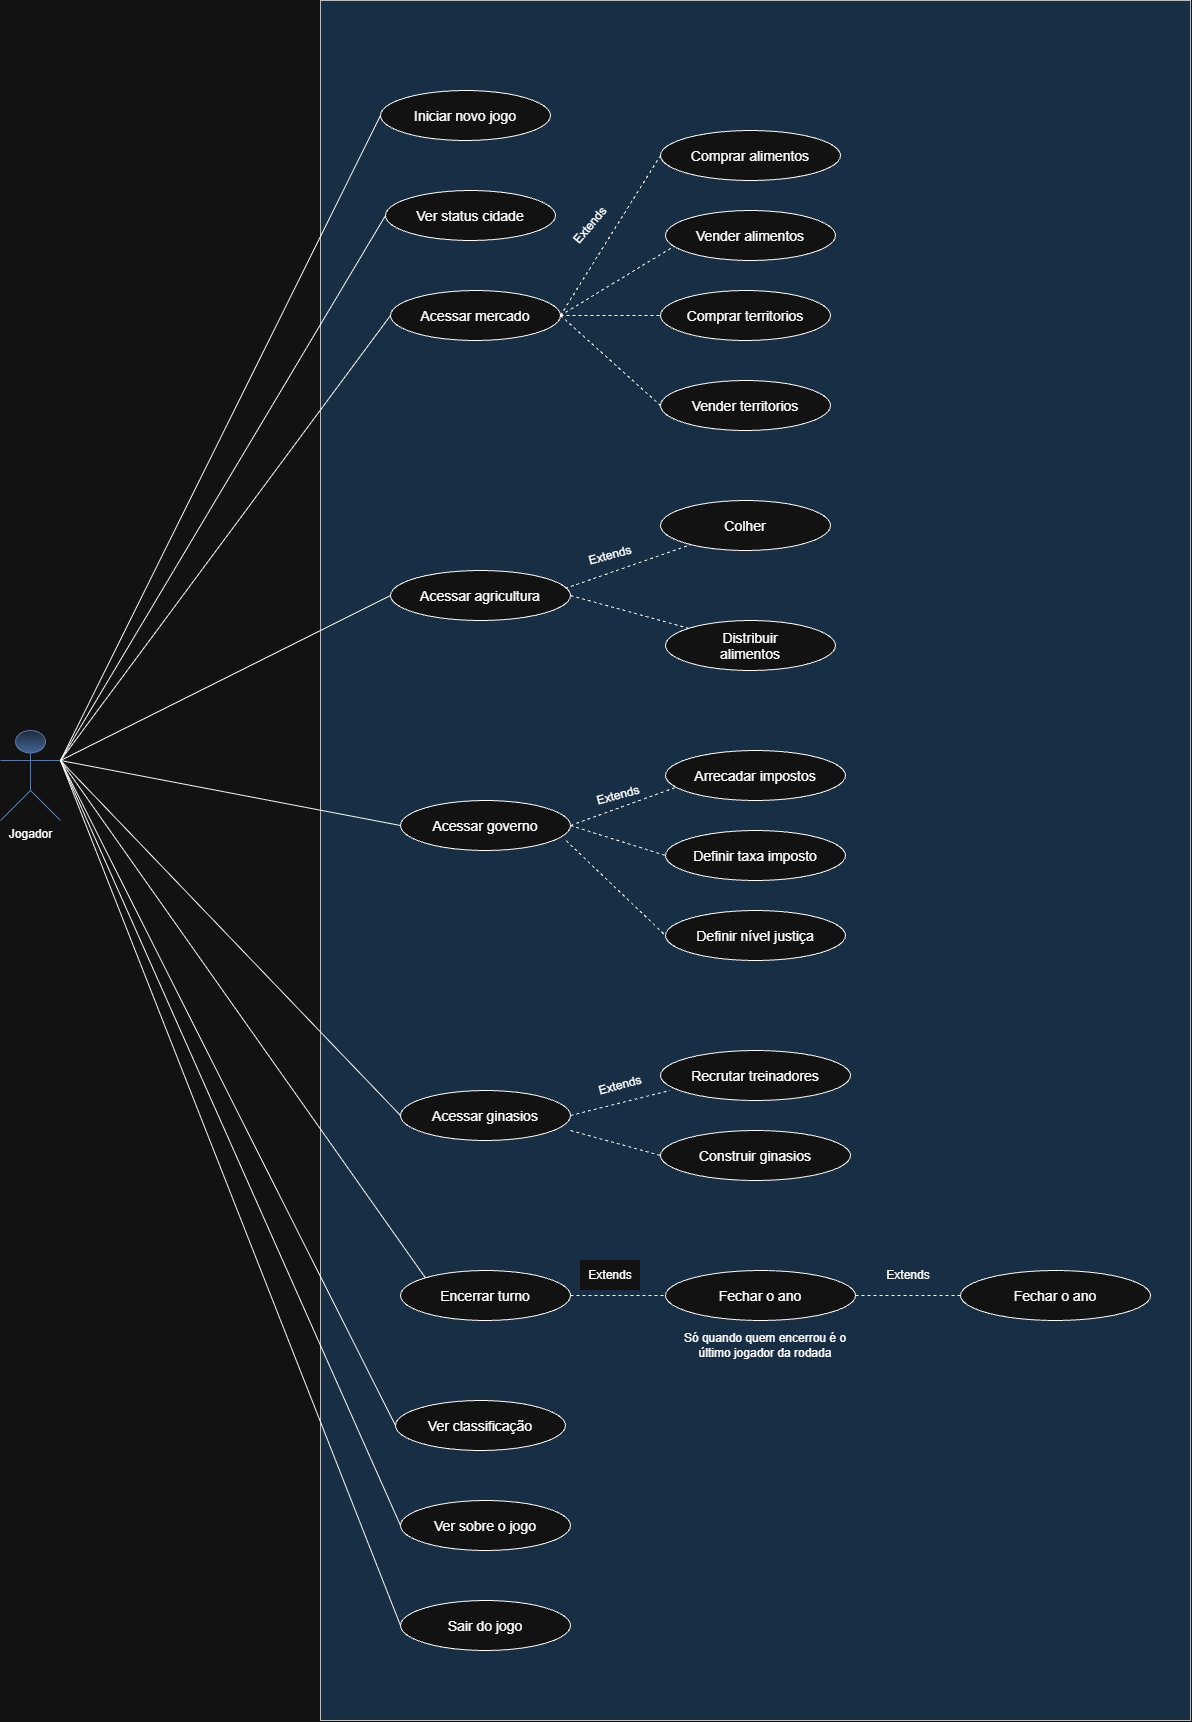

The diagram above was exported from draw.io. Its source (the exported page's mxGraphModel, read from the mxfile embedded in the PNG):
<mxGraphModel dx="5375" dy="4075" grid="1" gridSize="10" guides="1" tooltips="1" connect="1" arrows="1" fold="1" page="1" pageScale="1" pageWidth="827" pageHeight="1169" math="0" shadow="0">
  <root>
    <mxCell id="0" />
    <mxCell id="1" parent="0" />
    <mxCell id="y_NLIFob6HhdzupfJZD6-1" parent="1" style="shape=umlActor;verticalLabelPosition=bottom;verticalAlign=top;html=1;outlineConnect=0;labelPerimeter=1;fillColor=#dae8fc;gradientColor=#7ea6e0;strokeColor=#6c8ebf;" value="Jogador" vertex="1">
      <mxGeometry height="90" width="60" x="60" y="250" as="geometry" />
    </mxCell>
    <mxCell id="y_NLIFob6HhdzupfJZD6-2" parent="1" style="rounded=0;whiteSpace=wrap;html=1;fillColor=#cce5ff;strokeColor=#36393d;" value="" vertex="1">
      <mxGeometry height="1720" width="870" x="380" y="-480" as="geometry" />
    </mxCell>
    <mxCell id="y_NLIFob6HhdzupfJZD6-3" parent="1" style="ellipse;whiteSpace=wrap;html=1;shapeInside=1;" value="&lt;font style=&quot;font-size: 14px;&quot;&gt;Iniciar novo jogo&lt;/font&gt;" vertex="1">
      <mxGeometry height="50" width="170" x="440" y="-390" as="geometry" />
    </mxCell>
    <mxCell id="y_NLIFob6HhdzupfJZD6-4" edge="1" parent="1" source="y_NLIFob6HhdzupfJZD6-1" style="endArrow=none;html=1;rounded=0;defaultLabelBackgroundColor=page;labelPadding=0 4;entryX=0;entryY=0.5;entryDx=0;entryDy=0;exitX=1;exitY=0.3333333333333333;exitDx=0;exitDy=0;exitPerimeter=0;" target="y_NLIFob6HhdzupfJZD6-3" value="">
      <mxGeometry height="50" relative="1" width="50" as="geometry">
        <mxPoint x="400" y="210" as="sourcePoint" />
        <mxPoint x="450" y="160" as="targetPoint" />
      </mxGeometry>
    </mxCell>
    <mxCell id="y_NLIFob6HhdzupfJZD6-5" parent="1" style="ellipse;whiteSpace=wrap;html=1;shapeInside=1;fontSize=14;" value="Ver sobre o jogo" vertex="1">
      <mxGeometry height="50" width="170" x="460" y="1020" as="geometry" />
    </mxCell>
    <mxCell id="y_NLIFob6HhdzupfJZD6-6" parent="1" style="ellipse;whiteSpace=wrap;html=1;shapeInside=1;fontSize=14;" value="Sair do jogo" vertex="1">
      <mxGeometry height="50" width="170" x="460" y="1120" as="geometry" />
    </mxCell>
    <mxCell id="y_NLIFob6HhdzupfJZD6-7" edge="1" parent="1" source="y_NLIFob6HhdzupfJZD6-1" style="endArrow=none;html=1;rounded=0;defaultLabelBackgroundColor=page;labelPadding=0 4;exitX=1;exitY=0.3333333333333333;exitDx=0;exitDy=0;exitPerimeter=0;entryX=0;entryY=0.5;entryDx=0;entryDy=0;" target="y_NLIFob6HhdzupfJZD6-5" value="">
      <mxGeometry height="50" relative="1" width="50" as="geometry">
        <mxPoint x="400" y="210" as="sourcePoint" />
        <mxPoint x="450" y="160" as="targetPoint" />
      </mxGeometry>
    </mxCell>
    <mxCell id="y_NLIFob6HhdzupfJZD6-8" edge="1" parent="1" source="y_NLIFob6HhdzupfJZD6-1" style="endArrow=none;html=1;rounded=0;defaultLabelBackgroundColor=page;labelPadding=0 4;entryX=0;entryY=0.5;entryDx=0;entryDy=0;exitX=1;exitY=0.3333333333333333;exitDx=0;exitDy=0;exitPerimeter=0;" target="y_NLIFob6HhdzupfJZD6-6" value="">
      <mxGeometry height="50" relative="1" width="50" as="geometry">
        <mxPoint x="400" y="210" as="sourcePoint" />
        <mxPoint x="450" y="160" as="targetPoint" />
      </mxGeometry>
    </mxCell>
    <mxCell id="y_NLIFob6HhdzupfJZD6-9" edge="1" parent="1" style="edgeStyle=orthogonalEdgeStyle;rounded=0;orthogonalLoop=1;jettySize=auto;html=1;innerLoopWaypoints=1;exitX=0.5;exitY=1;exitDx=0;exitDy=0;defaultLabelBackgroundColor=page;labelPadding=0 4;">
      <mxGeometry relative="1" as="geometry">
        <mxPoint x="530" y="690" as="sourcePoint" />
        <mxPoint x="530" y="690" as="targetPoint" />
      </mxGeometry>
    </mxCell>
    <mxCell id="y_NLIFob6HhdzupfJZD6-10" parent="1" style="ellipse;whiteSpace=wrap;html=1;shapeInside=1;" value="&lt;font style=&quot;font-size: 14px;&quot;&gt;Ver status cidade&lt;/font&gt;" vertex="1">
      <mxGeometry height="50" width="170" x="445" y="-290" as="geometry" />
    </mxCell>
    <mxCell id="y_NLIFob6HhdzupfJZD6-11" edge="1" parent="1" source="y_NLIFob6HhdzupfJZD6-1" style="endArrow=none;html=1;rounded=0;defaultLabelBackgroundColor=page;labelPadding=0 4;entryX=0;entryY=0.5;entryDx=0;entryDy=0;exitX=1;exitY=0.3333333333333333;exitDx=0;exitDy=0;exitPerimeter=0;" target="y_NLIFob6HhdzupfJZD6-10" value="">
      <mxGeometry height="50" relative="1" width="50" as="geometry">
        <mxPoint x="400" y="210" as="sourcePoint" />
        <mxPoint x="450" y="160" as="targetPoint" />
      </mxGeometry>
    </mxCell>
    <mxCell id="y_NLIFob6HhdzupfJZD6-12" parent="1" style="ellipse;whiteSpace=wrap;html=1;shapeInside=1;fontSize=14;" value="Acessar mercado" vertex="1">
      <mxGeometry height="50" width="170" x="450" y="-190" as="geometry" />
    </mxCell>
    <mxCell id="y_NLIFob6HhdzupfJZD6-13" edge="1" parent="1" source="y_NLIFob6HhdzupfJZD6-1" style="endArrow=none;html=1;rounded=0;defaultLabelBackgroundColor=page;labelPadding=0 4;entryX=0;entryY=0.5;entryDx=0;entryDy=0;exitX=1;exitY=0.3333333333333333;exitDx=0;exitDy=0;exitPerimeter=0;" target="y_NLIFob6HhdzupfJZD6-12" value="">
      <mxGeometry height="50" relative="1" width="50" as="geometry">
        <mxPoint x="400" y="210" as="sourcePoint" />
        <mxPoint x="450" y="160" as="targetPoint" />
      </mxGeometry>
    </mxCell>
    <mxCell id="y_NLIFob6HhdzupfJZD6-15" parent="1" style="ellipse;whiteSpace=wrap;html=1;shapeInside=1;" value="&lt;font style=&quot;font-size: 14px;&quot;&gt;Comprar alimentos&lt;/font&gt;" vertex="1">
      <mxGeometry height="50" width="180" x="720" y="-350" as="geometry" />
    </mxCell>
    <mxCell id="y_NLIFob6HhdzupfJZD6-16" parent="1" style="ellipse;whiteSpace=wrap;html=1;shapeInside=1;" value="&lt;font style=&quot;font-size: 14px;&quot;&gt;Vender alimentos&lt;/font&gt;" vertex="1">
      <mxGeometry height="50" width="170" x="725" y="-270" as="geometry" />
    </mxCell>
    <mxCell id="y_NLIFob6HhdzupfJZD6-17" parent="1" style="ellipse;whiteSpace=wrap;html=1;shapeInside=1;" value="&lt;font style=&quot;font-size: 14px;&quot;&gt;Vender territorios&lt;/font&gt;" vertex="1">
      <mxGeometry height="50" width="170" x="720" y="-100" as="geometry" />
    </mxCell>
    <mxCell id="y_NLIFob6HhdzupfJZD6-18" parent="1" style="ellipse;whiteSpace=wrap;html=1;shapeInside=1;" value="&lt;font style=&quot;font-size: 14px;&quot;&gt;Comprar territorios&lt;/font&gt;" vertex="1">
      <mxGeometry height="50" width="170" x="720" y="-190" as="geometry" />
    </mxCell>
    <mxCell id="y_NLIFob6HhdzupfJZD6-26" parent="1" style="text;html=1;whiteSpace=wrap;strokeColor=none;fillColor=none;align=center;verticalAlign=middle;rounded=0;rotation=-50;" value="Extends" vertex="1">
      <mxGeometry height="30" width="60" x="620" y="-270" as="geometry" />
    </mxCell>
    <mxCell id="y_NLIFob6HhdzupfJZD6-27" parent="1" style="ellipse;whiteSpace=wrap;html=1;shapeInside=1;fontSize=14;" value="Acessar agricultura" vertex="1">
      <mxGeometry height="50" width="180" x="450" y="90" as="geometry" />
    </mxCell>
    <mxCell id="y_NLIFob6HhdzupfJZD6-28" edge="1" parent="1" source="y_NLIFob6HhdzupfJZD6-1" style="endArrow=none;html=1;rounded=0;defaultLabelBackgroundColor=page;labelPadding=0 4;entryX=0;entryY=0.5;entryDx=0;entryDy=0;exitX=1;exitY=0.3333333333333333;exitDx=0;exitDy=0;exitPerimeter=0;" target="y_NLIFob6HhdzupfJZD6-27" value="">
      <mxGeometry height="50" relative="1" width="50" as="geometry">
        <mxPoint x="240" y="260" as="sourcePoint" />
        <mxPoint x="430" y="300" as="targetPoint" />
      </mxGeometry>
    </mxCell>
    <mxCell id="y_NLIFob6HhdzupfJZD6-38" parent="1" style="ellipse;whiteSpace=wrap;html=1;shapeInside=1;fontSize=14;" value="Acessar governo" vertex="1">
      <mxGeometry height="50" width="170" x="460" y="320" as="geometry" />
    </mxCell>
    <mxCell id="y_NLIFob6HhdzupfJZD6-50" parent="1" style="ellipse;whiteSpace=wrap;html=1;shapeInside=1;fontSize=14;" value="Acessar ginasios" vertex="1">
      <mxGeometry height="50" width="170" x="460" y="610" as="geometry" />
    </mxCell>
    <mxCell id="y_NLIFob6HhdzupfJZD6-51" edge="1" parent="1" source="y_NLIFob6HhdzupfJZD6-1" style="endArrow=none;html=1;rounded=0;defaultLabelBackgroundColor=page;labelPadding=0 4;entryX=0;entryY=0.5;entryDx=0;entryDy=0;exitX=1;exitY=0.3333333333333333;exitDx=0;exitDy=0;exitPerimeter=0;" target="y_NLIFob6HhdzupfJZD6-38" value="">
      <mxGeometry height="50" relative="1" width="50" as="geometry">
        <mxPoint x="430" y="290" as="sourcePoint" />
        <mxPoint x="480" y="240" as="targetPoint" />
      </mxGeometry>
    </mxCell>
    <mxCell id="y_NLIFob6HhdzupfJZD6-52" edge="1" parent="1" source="y_NLIFob6HhdzupfJZD6-1" style="endArrow=none;html=1;rounded=0;defaultLabelBackgroundColor=page;labelPadding=0 4;entryX=0;entryY=0.5;entryDx=0;entryDy=0;exitX=1;exitY=0.3333333333333333;exitDx=0;exitDy=0;exitPerimeter=0;" target="y_NLIFob6HhdzupfJZD6-50" value="">
      <mxGeometry height="50" relative="1" width="50" as="geometry">
        <mxPoint x="430" y="290" as="sourcePoint" />
        <mxPoint x="480" y="240" as="targetPoint" />
      </mxGeometry>
    </mxCell>
    <mxCell id="y_NLIFob6HhdzupfJZD6-67" parent="1" style="ellipse;whiteSpace=wrap;html=1;shapeInside=1;fontSize=14;" value="Colher" vertex="1">
      <mxGeometry height="50" width="170" x="720" y="20" as="geometry" />
    </mxCell>
    <mxCell id="y_NLIFob6HhdzupfJZD6-68" parent="1" style="ellipse;whiteSpace=wrap;html=1;shapeInside=1;fontSize=14;" value="Distribuir alimentos" vertex="1">
      <mxGeometry height="50" width="170" x="725" y="140" as="geometry" />
    </mxCell>
    <mxCell id="y_NLIFob6HhdzupfJZD6-71" parent="1" style="text;html=1;whiteSpace=wrap;strokeColor=none;fillColor=none;align=center;verticalAlign=middle;rounded=0;rotation=-15;" value="Extends" vertex="1">
      <mxGeometry height="30" width="60" x="640.0007621135331" y="60.00038105676658" as="geometry" />
    </mxCell>
    <mxCell id="y_NLIFob6HhdzupfJZD6-76" parent="1" style="ellipse;whiteSpace=wrap;html=1;shapeInside=1;fontSize=14;" value="Arrecadar impostos" vertex="1">
      <mxGeometry height="50" width="180" x="725" y="270" as="geometry" />
    </mxCell>
    <mxCell id="y_NLIFob6HhdzupfJZD6-77" parent="1" style="ellipse;whiteSpace=wrap;html=1;shapeInside=1;fontSize=14;" value="Definir taxa imposto" vertex="1">
      <mxGeometry height="50" width="180" x="725" y="350" as="geometry" />
    </mxCell>
    <mxCell id="y_NLIFob6HhdzupfJZD6-78" parent="1" style="ellipse;whiteSpace=wrap;html=1;shapeInside=1;fontSize=14;" value="Definir nível justiça" vertex="1">
      <mxGeometry height="50" width="180" x="725" y="430" as="geometry" />
    </mxCell>
    <mxCell id="y_NLIFob6HhdzupfJZD6-83" parent="1" style="ellipse;whiteSpace=wrap;html=1;shapeInside=1;fontSize=14;" value="Recrutar treinadores" vertex="1">
      <mxGeometry height="50" width="190" x="720" y="570" as="geometry" />
    </mxCell>
    <mxCell id="y_NLIFob6HhdzupfJZD6-84" parent="1" style="ellipse;whiteSpace=wrap;html=1;shapeInside=1;fontSize=14;" value="Construir ginasios" vertex="1">
      <mxGeometry height="50" width="190" x="720" y="650" as="geometry" />
    </mxCell>
    <mxCell id="y_NLIFob6HhdzupfJZD6-87" parent="1" style="ellipse;whiteSpace=wrap;html=1;shapeInside=1;fontSize=14;" value="Encerrar turno" vertex="1">
      <mxGeometry height="50" width="170" x="460" y="790" as="geometry" />
    </mxCell>
    <mxCell id="y_NLIFob6HhdzupfJZD6-88" parent="1" style="ellipse;whiteSpace=wrap;html=1;shapeInside=1;fontSize=14;" value="Fechar o ano" vertex="1">
      <mxGeometry height="50" width="190" x="725" y="790" as="geometry" />
    </mxCell>
    <mxCell id="y_NLIFob6HhdzupfJZD6-91" edge="1" parent="1" source="y_NLIFob6HhdzupfJZD6-12" style="endArrow=none;dashed=1;html=1;rounded=0;defaultLabelBackgroundColor=page;labelPadding=0 4;exitX=1;exitY=0.5;exitDx=0;exitDy=0;entryX=0;entryY=0.5;entryDx=0;entryDy=0;" target="y_NLIFob6HhdzupfJZD6-15" value="">
      <mxGeometry height="50" relative="1" width="50" as="geometry">
        <mxPoint x="660" y="-140" as="sourcePoint" />
        <mxPoint x="710" y="-190" as="targetPoint" />
      </mxGeometry>
    </mxCell>
    <mxCell id="y_NLIFob6HhdzupfJZD6-92" edge="1" parent="1" source="y_NLIFob6HhdzupfJZD6-12" style="endArrow=none;dashed=1;html=1;rounded=0;defaultLabelBackgroundColor=page;labelPadding=0 4;exitX=1;exitY=0.5;exitDx=0;exitDy=0;entryX=0.051;entryY=0.714;entryDx=0;entryDy=0;entryPerimeter=0;" target="y_NLIFob6HhdzupfJZD6-16" value="">
      <mxGeometry height="50" relative="1" width="50" as="geometry">
        <mxPoint x="660" y="-140" as="sourcePoint" />
        <mxPoint x="710" y="-190" as="targetPoint" />
      </mxGeometry>
    </mxCell>
    <mxCell id="y_NLIFob6HhdzupfJZD6-93" edge="1" parent="1" source="y_NLIFob6HhdzupfJZD6-12" style="endArrow=none;dashed=1;html=1;rounded=0;defaultLabelBackgroundColor=page;labelPadding=0 4;exitX=1;exitY=0.5;exitDx=0;exitDy=0;entryX=0;entryY=0.5;entryDx=0;entryDy=0;" target="y_NLIFob6HhdzupfJZD6-18" value="">
      <mxGeometry height="50" relative="1" width="50" as="geometry">
        <mxPoint x="660" y="-140" as="sourcePoint" />
        <mxPoint x="710" y="-190" as="targetPoint" />
      </mxGeometry>
    </mxCell>
    <mxCell id="y_NLIFob6HhdzupfJZD6-94" edge="1" parent="1" source="y_NLIFob6HhdzupfJZD6-12" style="endArrow=none;dashed=1;html=1;rounded=0;defaultLabelBackgroundColor=page;labelPadding=0 4;entryX=0;entryY=0.5;entryDx=0;entryDy=0;exitX=1;exitY=0.5;exitDx=0;exitDy=0;" target="y_NLIFob6HhdzupfJZD6-17" value="">
      <mxGeometry height="50" relative="1" width="50" as="geometry">
        <mxPoint x="660" y="-140" as="sourcePoint" />
        <mxPoint x="710" y="-190" as="targetPoint" />
      </mxGeometry>
    </mxCell>
    <mxCell id="y_NLIFob6HhdzupfJZD6-95" edge="1" parent="1" source="y_NLIFob6HhdzupfJZD6-27" style="endArrow=none;dashed=1;html=1;rounded=0;defaultLabelBackgroundColor=page;labelPadding=0 4;exitX=0.97;exitY=0.36;exitDx=0;exitDy=0;exitPerimeter=0;" target="y_NLIFob6HhdzupfJZD6-67" value="">
      <mxGeometry height="50" relative="1" width="50" as="geometry">
        <mxPoint x="610" y="110" as="sourcePoint" />
        <mxPoint x="660" y="60" as="targetPoint" />
      </mxGeometry>
    </mxCell>
    <mxCell id="y_NLIFob6HhdzupfJZD6-96" edge="1" parent="1" source="y_NLIFob6HhdzupfJZD6-27" style="endArrow=none;dashed=1;html=1;rounded=0;defaultLabelBackgroundColor=page;labelPadding=0 4;exitX=1;exitY=0.5;exitDx=0;exitDy=0;" target="y_NLIFob6HhdzupfJZD6-68" value="">
      <mxGeometry height="50" relative="1" width="50" as="geometry">
        <mxPoint x="650" y="150" as="sourcePoint" />
        <mxPoint x="700" y="100" as="targetPoint" />
      </mxGeometry>
    </mxCell>
    <mxCell id="y_NLIFob6HhdzupfJZD6-97" edge="1" parent="1" source="y_NLIFob6HhdzupfJZD6-38" style="endArrow=none;dashed=1;html=1;rounded=0;defaultLabelBackgroundColor=page;labelPadding=0 4;entryX=0.061;entryY=0.732;entryDx=0;entryDy=0;entryPerimeter=0;exitX=1;exitY=0.5;exitDx=0;exitDy=0;" target="y_NLIFob6HhdzupfJZD6-76" value="">
      <mxGeometry height="50" relative="1" width="50" as="geometry">
        <mxPoint x="600" y="460" as="sourcePoint" />
        <mxPoint x="650" y="410" as="targetPoint" />
      </mxGeometry>
    </mxCell>
    <mxCell id="y_NLIFob6HhdzupfJZD6-98" edge="1" parent="1" source="y_NLIFob6HhdzupfJZD6-38" style="endArrow=none;dashed=1;html=1;rounded=0;defaultLabelBackgroundColor=page;labelPadding=0 4;entryX=0;entryY=0.5;entryDx=0;entryDy=0;exitX=1;exitY=0.5;exitDx=0;exitDy=0;" target="y_NLIFob6HhdzupfJZD6-77" value="">
      <mxGeometry height="50" relative="1" width="50" as="geometry">
        <mxPoint x="600" y="460" as="sourcePoint" />
        <mxPoint x="650" y="410" as="targetPoint" />
      </mxGeometry>
    </mxCell>
    <mxCell id="y_NLIFob6HhdzupfJZD6-99" edge="1" parent="1" source="y_NLIFob6HhdzupfJZD6-38" style="endArrow=none;dashed=1;html=1;rounded=0;defaultLabelBackgroundColor=page;labelPadding=0 4;entryX=0;entryY=0.5;entryDx=0;entryDy=0;exitX=0.974;exitY=0.801;exitDx=0;exitDy=0;exitPerimeter=0;" target="y_NLIFob6HhdzupfJZD6-78" value="">
      <mxGeometry height="50" relative="1" width="50" as="geometry">
        <mxPoint x="460" y="550" as="sourcePoint" />
        <mxPoint x="510" y="500" as="targetPoint" />
      </mxGeometry>
    </mxCell>
    <mxCell id="y_NLIFob6HhdzupfJZD6-100" edge="1" parent="1" source="y_NLIFob6HhdzupfJZD6-50" style="endArrow=none;dashed=1;html=1;rounded=0;defaultLabelBackgroundColor=page;labelPadding=0 4;entryX=0.048;entryY=0.801;entryDx=0;entryDy=0;entryPerimeter=0;exitX=1;exitY=0.5;exitDx=0;exitDy=0;" target="y_NLIFob6HhdzupfJZD6-83" value="">
      <mxGeometry height="50" relative="1" width="50" as="geometry">
        <mxPoint x="530" y="780" as="sourcePoint" />
        <mxPoint x="580" y="730" as="targetPoint" />
      </mxGeometry>
    </mxCell>
    <mxCell id="y_NLIFob6HhdzupfJZD6-101" edge="1" parent="1" source="y_NLIFob6HhdzupfJZD6-50" style="endArrow=none;dashed=1;html=1;rounded=0;defaultLabelBackgroundColor=page;labelPadding=0 4;entryX=0;entryY=0.5;entryDx=0;entryDy=0;exitX=1;exitY=0.8;exitDx=0;exitDy=0;exitPerimeter=0;" target="y_NLIFob6HhdzupfJZD6-84" value="">
      <mxGeometry height="50" relative="1" width="50" as="geometry">
        <mxPoint x="530" y="780" as="sourcePoint" />
        <mxPoint x="580" y="730" as="targetPoint" />
      </mxGeometry>
    </mxCell>
    <mxCell id="y_NLIFob6HhdzupfJZD6-103" parent="1" style="text;html=1;whiteSpace=wrap;strokeColor=none;fillColor=none;align=center;verticalAlign=middle;rounded=0;rotation=-15;" value="Extends" vertex="1">
      <mxGeometry height="30" width="60" x="648.0000604652098" y="300.0034587474116" as="geometry" />
    </mxCell>
    <mxCell id="y_NLIFob6HhdzupfJZD6-104" parent="1" style="text;html=1;whiteSpace=wrap;strokeColor=none;fillColor=none;align=center;verticalAlign=middle;rounded=0;rotation=-15;" value="Extends" vertex="1">
      <mxGeometry height="30" width="60" x="650.0000604652098" y="590.0034587474117" as="geometry" />
    </mxCell>
    <mxCell id="y_NLIFob6HhdzupfJZD6-105" edge="1" parent="1" source="y_NLIFob6HhdzupfJZD6-87" style="endArrow=none;dashed=1;html=1;rounded=0;defaultLabelBackgroundColor=page;labelPadding=0 4;entryX=0;entryY=0.5;entryDx=0;entryDy=0;exitX=1;exitY=0.5;exitDx=0;exitDy=0;" target="y_NLIFob6HhdzupfJZD6-88" value="">
      <mxGeometry height="50" relative="1" width="50" as="geometry">
        <mxPoint x="650" y="730" as="sourcePoint" />
        <mxPoint x="700" y="680" as="targetPoint" />
      </mxGeometry>
    </mxCell>
    <mxCell id="y_NLIFob6HhdzupfJZD6-106" parent="1" style="text;html=1;whiteSpace=wrap;strokeColor=none;fillColor=none;align=center;verticalAlign=middle;rounded=0;" value="Só quando quem encerrou é o último jogador da rodada" vertex="1">
      <mxGeometry height="30" width="180" x="735" y="850" as="geometry" />
    </mxCell>
    <mxCell id="y_NLIFob6HhdzupfJZD6-107" parent="1" style="text;html=1;whiteSpace=wrap;strokeColor=none;fillColor=none;align=center;verticalAlign=middle;rounded=0;rotation=0;" value="Extends" vertex="1">
      <mxGeometry height="30" width="60" x="938.0000604652098" y="780.0034587474116" as="geometry" />
    </mxCell>
    <mxCell id="y_NLIFob6HhdzupfJZD6-108" parent="1" style="ellipse;whiteSpace=wrap;html=1;shapeInside=1;fontSize=14;" value="Fechar o ano" vertex="1">
      <mxGeometry height="50" width="190" x="1020" y="790" as="geometry" />
    </mxCell>
    <mxCell id="y_NLIFob6HhdzupfJZD6-109" edge="1" parent="1" source="y_NLIFob6HhdzupfJZD6-88" style="endArrow=none;dashed=1;html=1;rounded=0;defaultLabelBackgroundColor=page;labelPadding=0 4;entryX=0;entryY=0.5;entryDx=0;entryDy=0;exitX=1;exitY=0.5;exitDx=0;exitDy=0;" target="y_NLIFob6HhdzupfJZD6-108" value="">
      <mxGeometry height="50" relative="1" width="50" as="geometry">
        <mxPoint x="650" y="810" as="sourcePoint" />
        <mxPoint x="745" y="810" as="targetPoint" />
      </mxGeometry>
    </mxCell>
    <mxCell id="y_NLIFob6HhdzupfJZD6-110" parent="1" style="text;html=1;whiteSpace=wrap;strokeColor=none;fillColor=default;align=center;verticalAlign=middle;rounded=0;rotation=0;" value="Extends" vertex="1">
      <mxGeometry height="30" width="60" x="640" y="780" as="geometry" />
    </mxCell>
    <mxCell id="y_NLIFob6HhdzupfJZD6-111" parent="1" style="ellipse;whiteSpace=wrap;html=1;shapeInside=1;fontSize=14;" value="Ver classificação" vertex="1">
      <mxGeometry height="50" width="170" x="455" y="920" as="geometry" />
    </mxCell>
    <mxCell id="y_NLIFob6HhdzupfJZD6-112" edge="1" parent="1" source="y_NLIFob6HhdzupfJZD6-87" style="endArrow=none;html=1;rounded=0;defaultLabelBackgroundColor=page;labelPadding=0 4;exitX=0;exitY=0;exitDx=0;exitDy=0;entryX=1;entryY=0.3333333333333333;entryDx=0;entryDy=0;entryPerimeter=0;" target="y_NLIFob6HhdzupfJZD6-1" value=" ">
      <mxGeometry height="50" relative="1" width="50" as="geometry">
        <mxPoint x="830" y="860" as="sourcePoint" />
        <mxPoint x="880" y="810" as="targetPoint" />
      </mxGeometry>
    </mxCell>
    <mxCell id="y_NLIFob6HhdzupfJZD6-113" edge="1" parent="1" source="y_NLIFob6HhdzupfJZD6-1" style="endArrow=none;html=1;rounded=0;defaultLabelBackgroundColor=page;labelPadding=0 4;entryX=0;entryY=0.5;entryDx=0;entryDy=0;exitX=1;exitY=0.3333333333333333;exitDx=0;exitDy=0;exitPerimeter=0;" target="y_NLIFob6HhdzupfJZD6-111" value="">
      <mxGeometry height="50" relative="1" width="50" as="geometry">
        <mxPoint x="400" y="710" as="sourcePoint" />
        <mxPoint x="450" y="660" as="targetPoint" />
      </mxGeometry>
    </mxCell>
  </root>
</mxGraphModel>